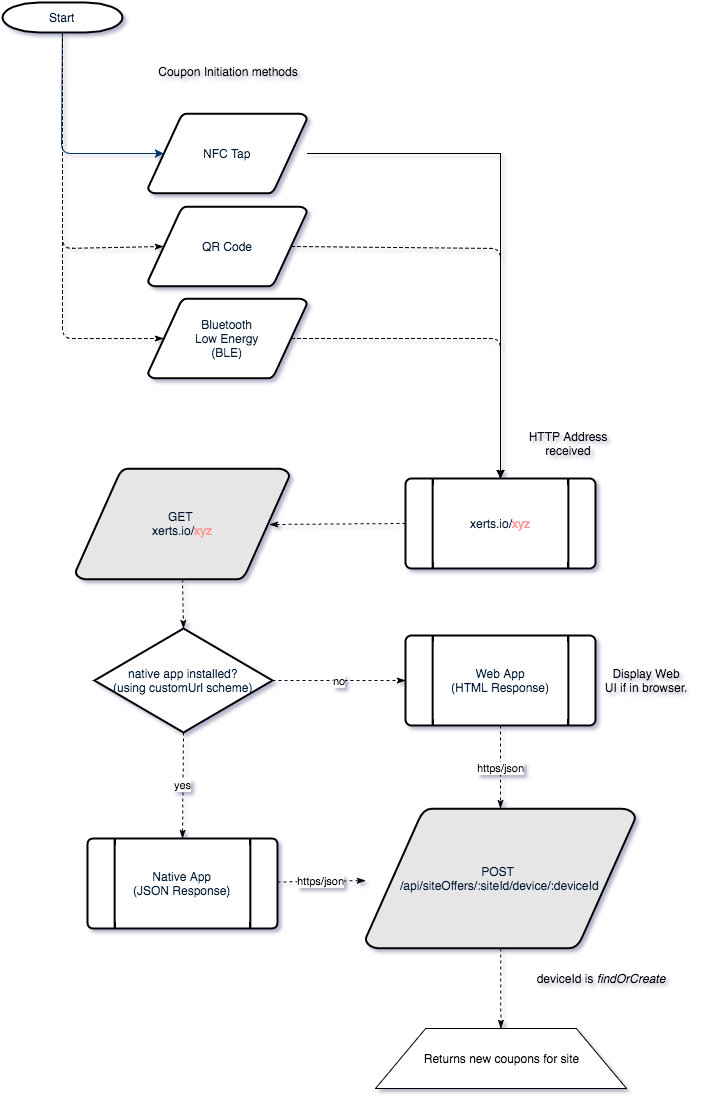

The diagram above was exported from draw.io. Its source (the exported page's mxGraphModel, read from the mxfile embedded in the PNG):
<mxGraphModel dx="1286" dy="1038" grid="1" gridSize="10" guides="1" tooltips="1" connect="1" arrows="1" fold="1" page="1" pageScale="1" pageWidth="826" pageHeight="1169" background="none" math="0" shadow="0">
  <root>
    <mxCell id="0" style=";html=1;" />
    <mxCell id="1" style=";html=1;" parent="0" />
    <mxCell id="2" value="Start" style="shape=mxgraph.flowchart.terminator;fillColor=#FFFFFF;strokeColor=#000000;strokeWidth=2;gradientColor=none;gradientDirection=north;fontColor=#001933;fontStyle=0;html=1;" vertex="1" parent="1">
      <mxGeometry x="137" y="24" width="120" height="30" as="geometry" />
    </mxCell>
    <mxCell id="3" value="NFC Tap" style="shape=mxgraph.flowchart.data;fillColor=#FFFFFF;strokeColor=#000000;strokeWidth=2;gradientColor=none;gradientDirection=north;fontColor=#001933;fontStyle=0;html=1;" vertex="1" parent="1">
      <mxGeometry x="282.5" y="135" width="159" height="80" as="geometry" />
    </mxCell>
    <mxCell id="9" style="fontColor=#001933;fontStyle=1;strokeColor=#003366;strokeWidth=1;html=1;entryX=0.095;entryY=0.5;entryPerimeter=0;" edge="1" parent="1" source="2" target="3">
      <mxGeometry relative="1" as="geometry">
        <Array as="points">
          <mxPoint x="196" y="175" />
        </Array>
      </mxGeometry>
    </mxCell>
    <mxCell id="21" value="&lt;div&gt;&lt;span style=&quot;line-height: 1.2&quot;&gt;xerts.io/&lt;/span&gt;&lt;font color=&quot;#ff9999&quot; style=&quot;line-height: 1.2&quot;&gt;xyz&lt;/font&gt;&lt;br&gt;&lt;/div&gt;" style="shape=mxgraph.flowchart.predefined_process;fillColor=#FFFFFF;strokeColor=#000000;strokeWidth=2;gradientColor=none;gradientDirection=north;fontColor=#001933;fontStyle=0;html=1;" vertex="1" parent="1">
      <mxGeometry x="540" y="500" width="190" height="90" as="geometry" />
    </mxCell>
    <mxCell id="74d1a1363c5cfeaf-79" value="deviceId is &lt;i&gt;findOrCreate&lt;/i&gt;" style="text;html=1;strokeColor=none;fillColor=none;align=center;verticalAlign=middle;whiteSpace=wrap;overflow=hidden;" vertex="1" parent="1">
      <mxGeometry x="650" y="980" width="169" height="39" as="geometry" />
    </mxCell>
    <mxCell id="4982befe9fda3e60-26" style="edgeStyle=none;html=1;dashed=1;startArrow=none;startFill=0;endArrow=classicThin;endFill=1;jettySize=auto;orthogonalLoop=1;strokeColor=#000000;fillColor=#E6D0DE;" edge="1" parent="1" source="74d1a1363c5cfeaf-82" target="74d1a1363c5cfeaf-114">
      <mxGeometry relative="1" as="geometry" />
    </mxCell>
    <mxCell id="74d1a1363c5cfeaf-82" value="POST&amp;nbsp;&lt;div&gt;/api/siteOffers/:siteId/device/:deviceId&lt;/div&gt;" style="shape=mxgraph.flowchart.data;fillColor=#E6E6E6;strokeColor=#000000;strokeWidth=2;gradientColor=none;gradientDirection=north;fontColor=#001933;fontStyle=0;html=1;" vertex="1" parent="1">
      <mxGeometry x="500" y="830" width="270" height="140" as="geometry" />
    </mxCell>
    <mxCell id="74d1a1363c5cfeaf-92" style="rounded=0;html=1;entryX=0.5;entryY=0;entryPerimeter=0;jettySize=auto;orthogonalLoop=1;" edge="1" parent="1" source="3" target="21">
      <mxGeometry relative="1" as="geometry">
        <Array as="points">
          <mxPoint x="635" y="175" />
        </Array>
      </mxGeometry>
    </mxCell>
    <mxCell id="74d1a1363c5cfeaf-75" value="Coupon Initiation methods" style="text;html=1;strokeColor=none;fillColor=none;align=center;verticalAlign=middle;whiteSpace=wrap;overflow=hidden;" vertex="1" parent="1">
      <mxGeometry x="253" y="70" width="219" height="45" as="geometry" />
    </mxCell>
    <mxCell id="74d1a1363c5cfeaf-114" value="Returns&amp;nbsp;&lt;span style=&quot;line-height: 1.2&quot;&gt;new coupons for site&lt;/span&gt;" style="shape=trapezoid;whiteSpace=wrap;html=1;" vertex="1" parent="1">
      <mxGeometry x="510" y="1050" width="251" height="60" as="geometry" />
    </mxCell>
    <mxCell id="4e17ab99c513518f-21" value="QR Code" style="shape=mxgraph.flowchart.data;fillColor=#FFFFFF;strokeColor=#000000;strokeWidth=2;gradientColor=none;gradientDirection=north;fontColor=#001933;fontStyle=0;html=1;" vertex="1" parent="1">
      <mxGeometry x="282.5" y="228" width="159" height="80" as="geometry" />
    </mxCell>
    <mxCell id="4e17ab99c513518f-22" value="Bluetooth&lt;div&gt;Low Energy&lt;/div&gt;&lt;div&gt;(BLE)&lt;/div&gt;" style="shape=mxgraph.flowchart.data;fillColor=#FFFFFF;strokeColor=#000000;strokeWidth=2;gradientColor=none;gradientDirection=north;fontColor=#001933;fontStyle=0;html=1;" vertex="1" parent="1">
      <mxGeometry x="282.5" y="320" width="159" height="80" as="geometry" />
    </mxCell>
    <mxCell id="4e17ab99c513518f-24" style="edgeStyle=none;html=1;exitX=0.5;exitY=1;exitPerimeter=0;entryX=0.095;entryY=0.5;entryPerimeter=0;dashed=1;startArrow=none;startFill=0;endArrow=classicThin;endFill=1;jettySize=auto;orthogonalLoop=1;strokeColor=#000000;fillColor=#E6D0DE;" edge="1" parent="1" source="2" target="4e17ab99c513518f-21">
      <mxGeometry relative="1" as="geometry">
        <Array as="points">
          <mxPoint x="197" y="270" />
        </Array>
      </mxGeometry>
    </mxCell>
    <mxCell id="4e17ab99c513518f-25" style="edgeStyle=none;html=1;exitX=0.5;exitY=1;exitPerimeter=0;entryX=0.095;entryY=0.5;entryPerimeter=0;dashed=1;startArrow=none;startFill=0;endArrow=classicThin;endFill=1;jettySize=auto;orthogonalLoop=1;strokeColor=#000000;fillColor=#E6D0DE;" edge="1" parent="1" source="2" target="4e17ab99c513518f-22">
      <mxGeometry relative="1" as="geometry">
        <Array as="points">
          <mxPoint x="197" y="360" />
        </Array>
      </mxGeometry>
    </mxCell>
    <mxCell id="4e17ab99c513518f-26" style="edgeStyle=none;html=1;exitX=0.905;exitY=0.5;exitPerimeter=0;entryX=0.5;entryY=0;entryPerimeter=0;dashed=1;startArrow=none;startFill=0;endArrow=classicThin;endFill=1;jettySize=auto;orthogonalLoop=1;strokeColor=#000000;fillColor=#E6D0DE;" edge="1" parent="1" source="4e17ab99c513518f-21" target="21">
      <mxGeometry relative="1" as="geometry">
        <Array as="points">
          <mxPoint x="635" y="270" />
        </Array>
      </mxGeometry>
    </mxCell>
    <mxCell id="4e17ab99c513518f-27" style="edgeStyle=none;html=1;exitX=0.905;exitY=0.5;exitPerimeter=0;entryX=0.5;entryY=0;entryPerimeter=0;dashed=1;startArrow=none;startFill=0;endArrow=classicThin;endFill=1;jettySize=auto;orthogonalLoop=1;strokeColor=#000000;fillColor=#E6D0DE;" edge="1" parent="1" source="4e17ab99c513518f-22" target="21">
      <mxGeometry relative="1" as="geometry">
        <Array as="points">
          <mxPoint x="635" y="360" />
        </Array>
      </mxGeometry>
    </mxCell>
    <mxCell id="4e17ab99c513518f-42" value="GET&amp;nbsp;&lt;div&gt;&lt;span&gt;xerts.io/&lt;/span&gt;&lt;font color=&quot;#ff9999&quot;&gt;xyz&lt;/font&gt;&lt;/div&gt;" style="shape=mxgraph.flowchart.data;fillColor=#E6E6E6;strokeColor=#000000;strokeWidth=2;gradientColor=none;gradientDirection=north;fontColor=#001933;fontStyle=0;html=1;" vertex="1" parent="1">
      <mxGeometry x="210" y="490" width="214" height="111" as="geometry" />
    </mxCell>
    <mxCell id="4e17ab99c513518f-43" value="native app installed?&lt;div&gt;(using customUrl scheme)&lt;/div&gt;" style="shape=mxgraph.flowchart.decision;fillColor=#FFFFFF;strokeColor=#000000;strokeWidth=2;gradientColor=none;gradientDirection=north;fontColor=#001933;fontStyle=0;html=1;" vertex="1" parent="1">
      <mxGeometry x="229" y="650" width="178" height="104" as="geometry" />
    </mxCell>
    <mxCell id="4e17ab99c513518f-50" style="edgeStyle=none;html=1;exitX=0;exitY=0.5;exitPerimeter=0;entryX=0.905;entryY=0.5;entryPerimeter=0;dashed=1;startArrow=none;startFill=0;endArrow=classicThin;endFill=1;jettySize=auto;orthogonalLoop=1;strokeColor=#000000;fillColor=#E6D0DE;" edge="1" parent="1" source="21" target="4e17ab99c513518f-42">
      <mxGeometry relative="1" as="geometry" />
    </mxCell>
    <mxCell id="4e17ab99c513518f-51" style="edgeStyle=none;html=1;exitX=0.5;exitY=1;exitPerimeter=0;entryX=0.5;entryY=0;entryPerimeter=0;dashed=1;startArrow=none;startFill=0;endArrow=classicThin;endFill=1;jettySize=auto;orthogonalLoop=1;strokeColor=#000000;fillColor=#E6D0DE;" edge="1" parent="1" source="4e17ab99c513518f-42" target="4e17ab99c513518f-43">
      <mxGeometry relative="1" as="geometry" />
    </mxCell>
    <mxCell id="4982befe9fda3e60-23" value="https/json" style="edgeStyle=none;html=1;dashed=1;startArrow=none;startFill=0;endArrow=classicThin;endFill=1;jettySize=auto;orthogonalLoop=1;strokeColor=#000000;fillColor=#E6D0DE;" edge="1" parent="1" source="4e17ab99c513518f-53" target="74d1a1363c5cfeaf-82">
      <mxGeometry relative="1" as="geometry" />
    </mxCell>
    <mxCell id="4e17ab99c513518f-53" value="Web App&lt;div&gt;(HTML Response)&lt;/div&gt;" style="shape=mxgraph.flowchart.predefined_process;fillColor=#FFFFFF;strokeColor=#000000;strokeWidth=2;gradientColor=none;gradientDirection=north;fontColor=#001933;fontStyle=0;html=1;" vertex="1" parent="1">
      <mxGeometry x="540" y="657" width="190" height="90" as="geometry" />
    </mxCell>
    <mxCell id="4982befe9fda3e60-22" value="https/json" style="edgeStyle=none;html=1;dashed=1;startArrow=none;startFill=0;endArrow=classicThin;endFill=1;jettySize=auto;orthogonalLoop=1;strokeColor=#000000;fillColor=#E6D0DE;" edge="1" parent="1" source="4e17ab99c513518f-54" target="74d1a1363c5cfeaf-82">
      <mxGeometry relative="1" as="geometry" />
    </mxCell>
    <mxCell id="4e17ab99c513518f-54" value="Native App&lt;div&gt;(JSON Response)&lt;/div&gt;" style="shape=mxgraph.flowchart.predefined_process;fillColor=#FFFFFF;strokeColor=#000000;strokeWidth=2;gradientColor=none;gradientDirection=north;fontColor=#001933;fontStyle=0;html=1;" vertex="1" parent="1">
      <mxGeometry x="222" y="860" width="190" height="90" as="geometry" />
    </mxCell>
    <mxCell id="4e17ab99c513518f-55" value="no" style="edgeStyle=none;html=1;exitX=1;exitY=0.5;exitPerimeter=0;entryX=0;entryY=0.5;entryPerimeter=0;dashed=1;startArrow=none;startFill=0;endArrow=classicThin;endFill=1;jettySize=auto;orthogonalLoop=1;strokeColor=#000000;fillColor=#E6D0DE;" edge="1" parent="1" source="4e17ab99c513518f-43" target="4e17ab99c513518f-53">
      <mxGeometry relative="1" as="geometry" />
    </mxCell>
    <mxCell id="4e17ab99c513518f-56" value="yes" style="edgeStyle=none;html=1;exitX=0.5;exitY=1;exitPerimeter=0;entryX=0.5;entryY=0;entryPerimeter=0;dashed=1;startArrow=none;startFill=0;endArrow=classicThin;endFill=1;jettySize=auto;orthogonalLoop=1;strokeColor=#000000;fillColor=#E6D0DE;" edge="1" parent="1" source="4e17ab99c513518f-43" target="4e17ab99c513518f-54">
      <mxGeometry relative="1" as="geometry" />
    </mxCell>
    <mxCell id="4e17ab99c513518f-59" value="HTTP Address received" style="text;html=1;strokeColor=none;fillColor=none;align=center;verticalAlign=middle;whiteSpace=wrap;overflow=hidden;" vertex="1" parent="1">
      <mxGeometry x="650" y="450" width="106" height="30" as="geometry" />
    </mxCell>
    <mxCell id="4e17ab99c513518f-61" value="Display Web&lt;div&gt;UI if in browser.&lt;/div&gt;" style="text;html=1;strokeColor=none;fillColor=none;align=center;verticalAlign=middle;whiteSpace=wrap;overflow=hidden;" vertex="1" parent="1">
      <mxGeometry x="730" y="667" width="99" height="70" as="geometry" />
    </mxCell>
  </root>
</mxGraphModel>